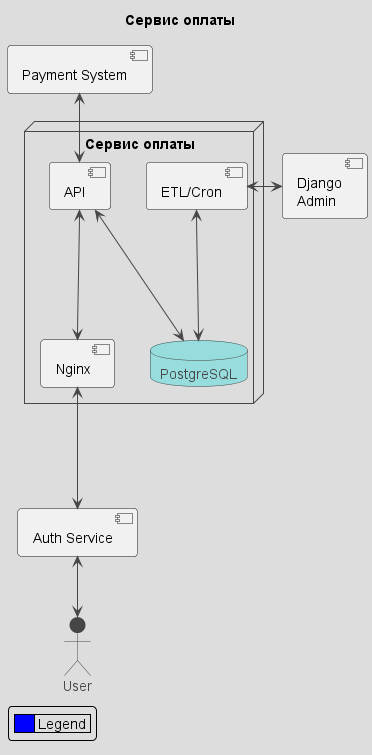

The diagram above was rendered by PlantUML. Its source (embedded in the PNG):
@startuml
!theme toy
skinparam componentStyle uml2

title "Сервис оплаты"

actor "User" as user
component "Payment System" as paysys
component "Django\nAdmin" as billing_django
component "Auth Service" as auth

node "Сервис оплаты" as billing_service{

database "PostgreSQL" as billing_postgres
component "API" as billing_api

component "Nginx" as billing_nginx
component "ETL/Cron" as billing_etl
billing_etl <---> billing_postgres
billing_api <---> billing_nginx
billing_api <-up-> paysys

}

billing_nginx <---> auth
billing_api <---> billing_postgres
billing_etl <-right-> billing_django
auth <--> user

legend left
    |<#0000FF>     | Legend |
end legend

@enduml